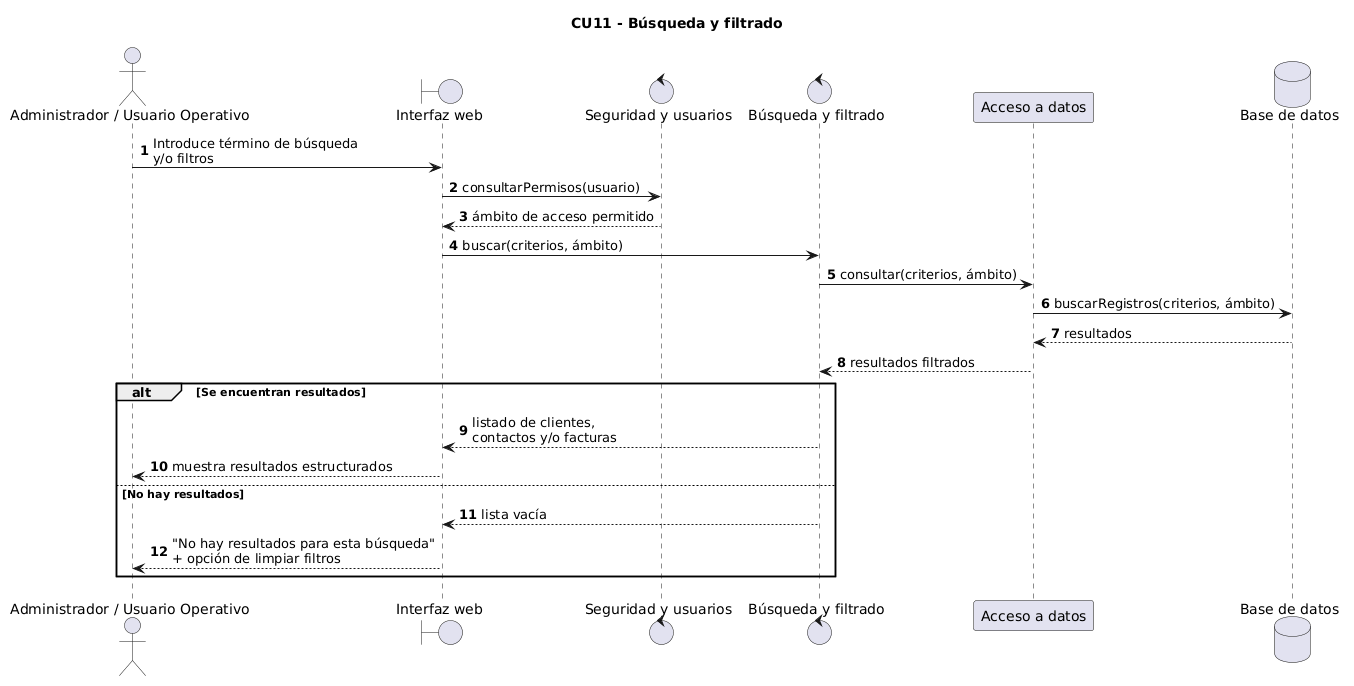

The diagram above was rendered by PlantUML. Its source (embedded in the PNG):
@startuml
title CU11 - Búsqueda y filtrado

autonumber

actor "Administrador / Usuario Operativo" as Usuario
boundary "Interfaz web" as Web
control "Seguridad y usuarios" as Seguridad
control "Búsqueda y filtrado" as Busqueda
participant "Acceso a datos" as Datos
database "Base de datos" as BD

Usuario -> Web : Introduce término de búsqueda\ny/o filtros

Web -> Seguridad : consultarPermisos(usuario)
Seguridad --> Web : ámbito de acceso permitido

Web -> Busqueda : buscar(criterios, ámbito)

Busqueda -> Datos : consultar(criterios, ámbito)
Datos -> BD : buscarRegistros(criterios, ámbito)
BD --> Datos : resultados
Datos --> Busqueda : resultados filtrados

alt Se encuentran resultados
    Busqueda --> Web : listado de clientes,\ncontactos y/o facturas
    Web --> Usuario : muestra resultados estructurados

else No hay resultados
    Busqueda --> Web : lista vacía
    Web --> Usuario : "No hay resultados para esta búsqueda"\n+ opción de limpiar filtros
end
@enduml